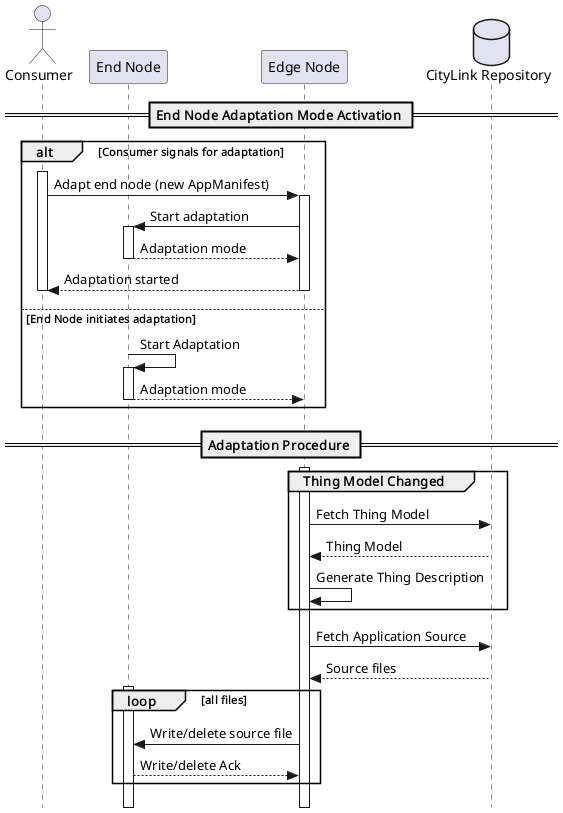

The diagram above was rendered by PlantUML. Its source (embedded in the PNG):
@startuml
!pragma teoz true
skinparam style strictuml

actor "Consumer" as consumer
participant "End Node" as endNode
participant "Edge Node" as edgeNode
database "CityLink Repository" as cloud

== End Node Adaptation Mode Activation ==

alt Consumer signals for adaptation
    activate consumer
        consumer -> edgeNode: Adapt end node (new AppManifest)
        activate edgeNode
            edgeNode -> endNode: Start adaptation
            activate endNode
            return Adaptation mode
            edgeNode --> consumer: Adaptation started
        deactivate edgeNode
    deactivate consumer
else End Node initiates adaptation
    endNode -> endNode: Start Adaptation
    activate endNode
    endNode --> edgeNode: Adaptation mode
    deactivate endNode
end

== Adaptation Procedure ==

activate edgeNode
group Thing Model Changed
    edgeNode -> cloud: Fetch Thing Model
    cloud --> edgeNode: Thing Model
    edgeNode -> edgeNode: Generate Thing Description
end

edgeNode -> cloud: Fetch Application Source
cloud --> edgeNode: Source files

activate endNode
loop all files
    edgeNode -> endNode: Write/delete source file
    endNode --> edgeNode: Write/delete Ack
end

@enduml